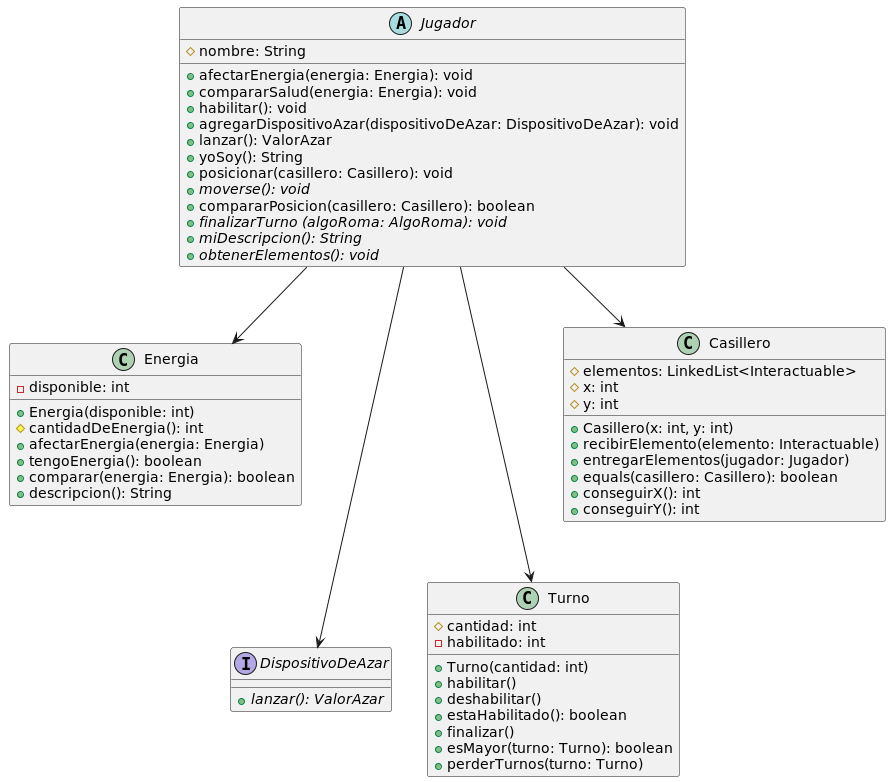

The diagram above was rendered by PlantUML. Its source (embedded in the PNG):
@startuml Jugador2

abstract class Jugador{
    #nombre: String
    +afectarEnergia(energia: Energia): void
    +compararSalud(energia: Energia): void
    +habilitar(): void
    +agregarDispositivoAzar(dispositivoDeAzar: DispositivoDeAzar): void
    +lanzar(): ValorAzar
    +yoSoy(): String
    +posicionar(casillero: Casillero): void
    +{abstract}moverse(): void
    +compararPosicion(casillero: Casillero): boolean
    +{abstract}finalizarTurno (algoRoma: AlgoRoma): void
    +{abstract}miDescripcion(): String
    +{abstract}obtenerElementos(): void
}

class Energia{
    -disponible: int
    +Energia(disponible: int)
    #cantidadDeEnergia(): int
    +afectarEnergia(energia: Energia)
    +tengoEnergia(): boolean
    +comparar(energia: Energia): boolean
    +descripcion(): String
}

interface DispositivoDeAzar{
    +{abstract}lanzar(): ValorAzar
}

class Turno{
    #cantidad: int
    -habilitado: int
    +Turno(cantidad: int)
    +habilitar()
    +deshabilitar()
    +estaHabilitado(): boolean
    +finalizar()
    +esMayor(turno: Turno): boolean
    +perderTurnos(turno: Turno)
}

class Casillero{
    #elementos: LinkedList<Interactuable>
    #x: int
    #y: int
    +Casillero(x: int, y: int)
    +recibirElemento(elemento: Interactuable)
    +entregarElementos(jugador: Jugador)
    +equals(casillero: Casillero): boolean
    +conseguirX(): int
    +conseguirY(): int
}



Jugador --> Energia
Jugador ---> DispositivoDeAzar
Jugador ---> Turno
Jugador --> Casillero




@enduml